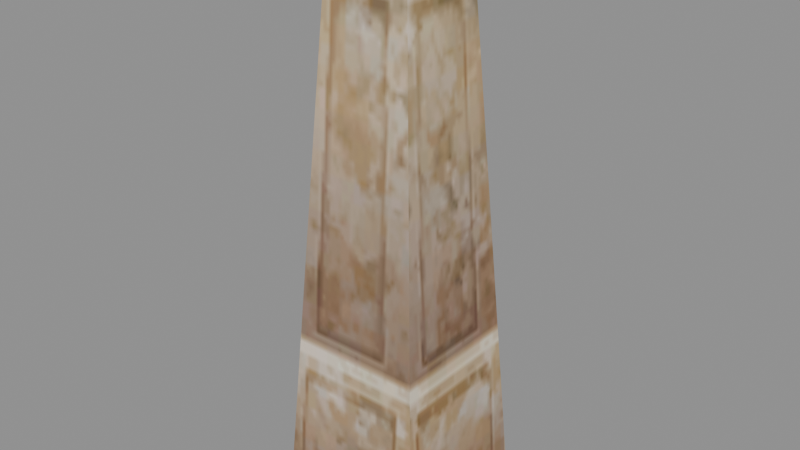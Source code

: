 # Source: signpost_b_s.blend  (saved by Blender 5.2.45; exported with 4.5.12 LTS)
import bpy
from mathutils import Matrix  # noqa: F401  (used for matrix-valued properties, if any)

bpy.ops.wm.read_factory_settings(use_empty=True)
scene = bpy.context.scene
scene.name = 'Scene'

# ---- collections
col_signpost_b_s = bpy.data.collections.new('signpost_b_s'); scene.collection.children.link(col_signpost_b_s)

# ---- images (referenced by path relative to the original .blend; pixels are not part of the script)
import os
ASSET_DIR = os.environ.get("B2B_ASSET_DIR", "")  # directory of the original .blend (textures are referenced by path, not embedded)
HERE = os.path.dirname(os.path.abspath(__file__))  # packed textures are extracted next to this script under _unpacked/

def load_image(name, relpath, width, height, colorspace="sRGB"):
    """Load a texture the original file referenced (path relative to the .blend, or extracted next to this script)."""
    p = next((c for c in (os.path.join(HERE, relpath), os.path.join(ASSET_DIR, relpath)) if relpath and os.path.exists(c)), "")
    if p:
        img = bpy.data.images.load(p, check_existing=True)
        img.name = name
    else:  # same state as the original file: an image datablock whose file is absent (Cycles renders it pink)
        img = bpy.data.images.new(name, width, height)
        img.source = "FILE"
        img.filepath = "//" + (relpath or name)
    img.colorspace_settings.name = colorspace
    return img
img_signpost_b_s_signpost_dds = load_image('signpost_b_s_signpost.dds', '_unpacked/texture_0.2633f859.png', 256, 256, 'sRGB')

# ---- materials (node trees are filled in below, after node groups)
mat_signpost_b_s_mat_0 = bpy.data.materials.new('signpost_b_s_mat_0')

# ---- material node trees
mat_signpost_b_s_mat_0.use_nodes = True; mat_signpost_b_s_mat_0.node_tree.nodes.clear()
_N = mat_signpost_b_s_mat_0.node_tree.nodes; _L = mat_signpost_b_s_mat_0.node_tree.links
n0 = _N.new('ShaderNodeBsdfPrincipled'); n0.name = 'Principled BSDF'; n0.location = (-200, 100)
n0.inputs[2].default_value = 0.8
n0.inputs[10].default_value = 0.005
n1 = _N.new('ShaderNodeOutputMaterial'); n1.name = 'Material Output'; n1.location = (200, 100)
n2 = _N.new('ShaderNodeTexImage'); n2.name = 'Image Texture'; n2.location = (0, 0)
n2.image = img_signpost_b_s_signpost_dds
_L.new(n0.outputs[0], n1.inputs[0])
_L.new(n2.outputs[0], n0.inputs[0])
_L.new(n2.outputs[1], n0.inputs[4])
n1.is_active_output = True

# ---- meshes
me_signpost_b_s_mesh_0 = bpy.data.meshes.new('signpost_b_s_mesh_0')
me_signpost_b_s_mesh_0.from_pydata([(0.324, -0.324, 3.476), (0.585, -0.585, -0.4838), (0.585, 0.585, -0.4838), (-0.324, 0.324, 3.476), (-0.585, 0.585, -0.4838), (-0.585, -0.585, -0.4838), (-0.324, -0.324, 3.476), (0.324, 0.324, 3.476), (-0.324, -0.324, 3.476), (-0.585, -0.585, -0.4838), (0.585, -0.585, -0.4838), (0.324, 0.324, 3.476), (0.585, 0.585, -0.4838), (-0.585, 0.585, -0.4838), (0.0, 0.0, 3.854), (0.0, 0.0, 3.854), (-0.324, 0.324, 3.476), (0.324, -0.324, 3.476), (0.0, 0.0, 3.854), (0.0, 0.0, 3.854)], [], [(0, 1, 2), (3, 4, 5), (6, 3, 5), (7, 0, 2), (8, 9, 10), (11, 12, 13), (0, 7, 14), (3, 6, 15), (16, 11, 13), (17, 8, 10), (18, 11, 16), (19, 8, 17)])
me_signpost_b_s_mesh_0.polygons.foreach_set('use_smooth', [True] * 12)
_uv = me_signpost_b_s_mesh_0.uv_layers.new(name='UVMap')
_uv.uv.foreach_set('vector', [0.556, 0.768, 0.9901, 0.8075, 0.9901, 0.6297, 0.556, 0.7678, 0.9901, 0.8084, 0.9901, 0.6306, 0.556, 0.6707, 0.556, 0.7678, 0.9901, 0.6306, 0.556, 0.6709, 0.556, 0.768, 0.9901, 0.6297, 0.556, 0.9496, 0.9901, 0.9897, 0.9901, 0.8121, 0.556, 0.9498, 0.9901, 0.9888, 0.9901, 0.813, 0.556, 0.768, 0.556, 0.6709, 0.5147, 0.7195, 0.556, 0.7678, 0.556, 0.6707, 0.5147, 0.7195, 0.556, 0.8521, 0.556, 0.9498, 0.9901, 0.813, 0.556, 0.8523, 0.556, 0.9496, 0.9901, 0.8121, 0.5147, 0.9008, 0.556, 0.9498, 0.556, 0.8521, 0.5147, 0.9008, 0.556, 0.9496, 0.556, 0.8523])
me_signpost_b_s_mesh_0.materials.append(mat_signpost_b_s_mat_0)
me_signpost_b_s_mesh_0.update()
me_signpost_b_s_mesh_0.normals_split_custom_set([tuple(v) for v in zip(*[iter([0.9259, -5.132e-07, 0.3778, 0.9978, 0.0, 0.06576, 0.9978, 0.0, 0.06576, -0.9259, 5.132e-07, 0.3778, -0.9978, 0.0, 0.06576, -0.9978, 0.0, 0.06576, -0.9259, -1.181e-06, 0.3778, -0.9259, 5.132e-07, 0.3778, -0.9978, 0.0, 0.06576, 0.9259, 1.181e-06, 0.3778, 0.9259, -5.132e-07, 0.3778, 0.9978, 0.0, 0.06576, -5.327e-07, -0.9259, 0.3778, 0.0, -0.9978, 0.06576, 0.0, -0.9978, 0.06576, 5.327e-07, 0.9259, 0.3778, 0.0, 0.9978, 0.06576, 0.0, 0.9978, 0.06576, 0.9259, -5.132e-07, 0.3778, 0.9259, 1.181e-06, 0.3778, 0.7589, 0.0, 0.6512, -0.9259, 5.132e-07, 0.3778, -0.9259, -1.181e-06, 0.3778, -0.7589, 0.0, 0.6512, -1.181e-06, 0.9259, 0.3778, 5.327e-07, 0.9259, 0.3778, 0.0, 0.9978, 0.06576, 1.181e-06, -0.9259, 0.3778, -5.327e-07, -0.9259, 0.3778, 0.0, -0.9978, 0.06576, 0.0, 0.7589, 0.6512, 5.327e-07, 0.9259, 0.3778, -1.181e-06, 0.9259, 0.3778, 0.0, -0.7589, 0.6512, -5.327e-07, -0.9259, 0.3778, 1.181e-06, -0.9259, 0.3778])] * 3)])
arm_signpost_b_s_skeleton = bpy.data.armatures.new('signpost_b_s_skeleton')  # bones are not reproduced

# ---- objects
ob_signpost_b_s_rig = bpy.data.objects.new('signpost_b_s_rig', arm_signpost_b_s_skeleton)
ob_signpost_b_s_mesh_0 = bpy.data.objects.new('signpost_b_s_mesh_0', me_signpost_b_s_mesh_0)

# ---- transforms, parenting, visibility, modifiers, constraints
ob_signpost_b_s_rig.location = (0.0, 0.0, 0.0)
ob_signpost_b_s_rig.show_in_front = True
ob_signpost_b_s_mesh_0.parent = ob_signpost_b_s_rig
ob_signpost_b_s_mesh_0.location = (0.0, 0.0, 0.0)
_vg = ob_signpost_b_s_mesh_0.vertex_groups.new(name='cube21')
_vg.add([0, 1, 2, 3, 4, 5, 6, 7, 8, 9, 10, 11, 12, 13, 14, 15, 16, 17, 18, 19], 1.0, 'REPLACE')
_m = ob_signpost_b_s_mesh_0.modifiers.new('FEZ skin', 'ARMATURE')
_m.object = ob_signpost_b_s_rig

# ---- collection membership
scene.collection.objects.link(ob_signpost_b_s_rig)
col_signpost_b_s.objects.link(ob_signpost_b_s_mesh_0)

# ---- scene / render settings (as saved in the file)
scene.frame_start = 1; scene.frame_end = 250; scene.frame_set(1)
scene.render.engine = 'BLENDER_EEVEE_NEXT'
scene.render.bake_bias = 0.0
scene.render.bake_samples = 0
scene.render.compositor_device = 'GPU'
scene.eevee.use_volume_custom_range = False
scene.eevee.fast_gi_thickness_near = 0.1
scene.eevee.fast_gi_thickness_far = 0.0
scene.eevee.ray_tracing_options.screen_trace_thickness = 0.1
bpy.context.view_layer.update()

# ---- added for rendering (the .blend has no active camera and no usable light): camera, sun + grey world if the file has none
cam_auto = bpy.data.cameras.new('AutoCamera')
cam_auto.lens = 50.0
cam_auto.sensor_width = 36.0
cam_auto.clip_end = 1000.0
ob_auto_camera = bpy.data.objects.new('AutoCamera', cam_auto)
scene.collection.objects.link(ob_auto_camera)
ob_auto_camera.location = (4.29547, -5.15457, 5.12141)
ob_auto_camera.rotation_euler = (1.09748, -7.21219e-08, 0.694738)
scene.camera = ob_auto_camera
light_auto_sun = bpy.data.lights.new('AutoSun', 'SUN')
light_auto_sun.energy = 3.0
light_auto_sun.angle = 0.0523599
ob_auto_sun = bpy.data.objects.new('AutoSun', light_auto_sun)
scene.collection.objects.link(ob_auto_sun)
ob_auto_sun.rotation_euler = (0.872665, 0.174533, 0.523599)
if scene.world is None:
    world_auto = bpy.data.worlds.new('AutoWorld')
    world_auto.color = (0.3, 0.3, 0.3)
    scene.world = world_auto
bpy.context.view_layer.update()
